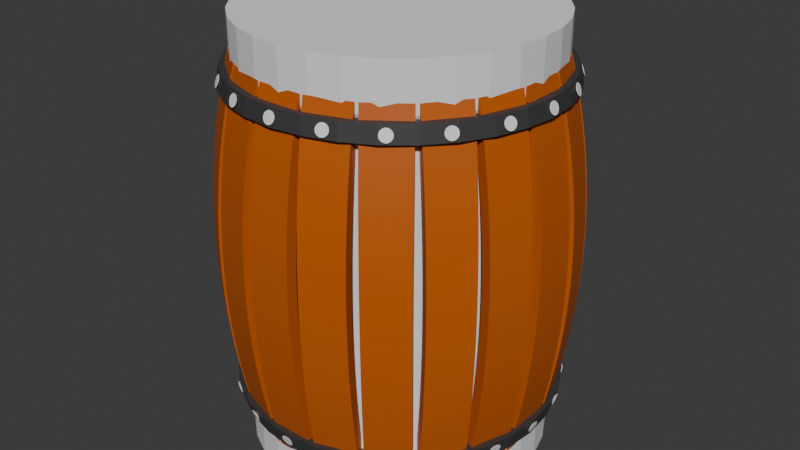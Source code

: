 # Source: barrel.blend  (saved by Blender 4.2.66; exported with 4.5.12 LTS)
import bpy
from mathutils import Matrix  # noqa: F401  (used for matrix-valued properties, if any)

bpy.ops.wm.read_factory_settings(use_empty=True)
scene = bpy.context.scene
scene.name = 'Scene'

# ---- collections
col_collection = bpy.data.collections.new('Collection'); scene.collection.children.link(col_collection)

# ---- materials (node trees are filled in below, after node groups)
mat_material_002 = bpy.data.materials.new('Material.002')
mat_material_001 = bpy.data.materials.new('Material.001')

# ---- material node trees
mat_material_002.use_nodes = True; mat_material_002.node_tree.nodes.clear()
_N = mat_material_002.node_tree.nodes; _L = mat_material_002.node_tree.links
n0 = _N.new('ShaderNodeBsdfPrincipled'); n0.name = 'Principled BSDF'; n0.location = (10, 300)
n0.inputs[0].default_value = (0.5314, 0.1017, 0.0, 1.0)
n1 = _N.new('ShaderNodeOutputMaterial'); n1.name = 'Material Output'; n1.location = (300, 300)
_L.new(n0.outputs[0], n1.inputs[0])
n1.is_active_output = True
mat_material_001.use_nodes = True; mat_material_001.node_tree.nodes.clear()
_N = mat_material_001.node_tree.nodes; _L = mat_material_001.node_tree.links
n0 = _N.new('ShaderNodeBsdfPrincipled'); n0.name = 'Principled BSDF'; n0.location = (10, 300)
n0.inputs[0].default_value = (0.04644, 0.04644, 0.04644, 1.0)
n1 = _N.new('ShaderNodeOutputMaterial'); n1.name = 'Material Output'; n1.location = (300, 300)
_L.new(n0.outputs[0], n1.inputs[0])
n1.is_active_output = True

# ---- world
world_world = bpy.data.worlds.new('World'); scene.world = world_world
world_world.use_nodes = True; world_world.node_tree.nodes.clear()
_N = world_world.node_tree.nodes; _L = world_world.node_tree.links
n0 = _N.new('ShaderNodeOutputWorld'); n0.name = 'World Output'; n0.location = (300, 300)
n1 = _N.new('ShaderNodeBackground'); n1.name = 'Background'; n1.location = (10, 300)
n1.inputs[0].default_value = (0.05088, 0.05088, 0.05088, 1.0)
_L.new(n1.outputs[0], n0.inputs[0])
n0.is_active_output = True
world_world.color = (0.05088, 0.05088, 0.05088)
world_world.sun_shadow_jitter_overblur = 0.0

# ---- meshes
me_cube_001 = bpy.data.meshes.new('Cube.001')
me_cube_001.from_pydata([(-0.1594, -1.259, -1.0), (-0.1594, -1.259, 1.0), (-0.1594, -1.177, -1.0), (-0.1594, -1.177, 1.0), (0.1594, -1.259, -1.0), (0.1594, -1.259, 1.0), (0.1594, -1.177, -1.0), (0.1594, -1.177, 1.0), (-0.1594, -1.259, -0.9048), (-0.1594, -1.259, -0.8095), (-0.1594, -1.259, -0.7143), (-0.1594, -1.259, -0.619), (-0.1594, -1.259, -0.5238), (-0.1594, -1.259, -0.4286), (-0.1594, -1.259, -0.3333), (-0.1594, -1.259, -0.2381), (-0.1594, -1.259, -0.1429), (-0.1594, -1.259, -0.04762), (-0.1594, -1.259, 0.04762), (-0.1594, -1.259, 0.1429), (-0.1594, -1.259, 0.2381), (-0.1594, -1.259, 0.3333), (-0.1594, -1.259, 0.4286), (-0.1594, -1.259, 0.5238), (-0.1594, -1.259, 0.619), (-0.1594, -1.259, 0.7143), (-0.1594, -1.259, 0.8095), (-0.1594, -1.259, 0.9048), (-0.1594, -1.177, 0.9048), (-0.1594, -1.177, 0.8095), (-0.1594, -1.177, 0.7143), (-0.1594, -1.177, 0.619), (-0.1594, -1.177, 0.5238), (-0.1594, -1.177, 0.4286), (-0.1594, -1.177, 0.3333), (-0.1594, -1.177, 0.2381), (-0.1594, -1.177, 0.1429), (-0.1594, -1.177, 0.04762), (-0.1594, -1.177, -0.04762), (-0.1594, -1.177, -0.1429), (-0.1594, -1.177, -0.2381), (-0.1594, -1.177, -0.3333), (-0.1594, -1.177, -0.4286), (-0.1594, -1.177, -0.5238), (-0.1594, -1.177, -0.619), (-0.1594, -1.177, -0.7143), (-0.1594, -1.177, -0.8095), (-0.1594, -1.177, -0.9048), (0.1594, -1.177, 0.9048), (0.1594, -1.177, 0.8095), (0.1594, -1.177, 0.7143), (0.1594, -1.177, 0.619), (0.1594, -1.177, 0.5238), (0.1594, -1.177, 0.4286), (0.1594, -1.177, 0.3333), (0.1594, -1.177, 0.2381), (0.1594, -1.177, 0.1429), (0.1594, -1.177, 0.04762), (0.1594, -1.177, -0.04762), (0.1594, -1.177, -0.1429), (0.1594, -1.177, -0.2381), (0.1594, -1.177, -0.3333), (0.1594, -1.177, -0.4286), (0.1594, -1.177, -0.5238), (0.1594, -1.177, -0.619), (0.1594, -1.177, -0.7143), (0.1594, -1.177, -0.8095), (0.1594, -1.177, -0.9048), (0.1594, -1.259, 0.9048), (0.1594, -1.259, 0.8095), (0.1594, -1.259, 0.7143), (0.1594, -1.259, 0.619), (0.1594, -1.259, 0.5238), (0.1594, -1.259, 0.4286), (0.1594, -1.259, 0.3333), (0.1594, -1.259, 0.2381), (0.1594, -1.259, 0.1429), (0.1594, -1.259, 0.04762), (0.1594, -1.259, -0.04762), (0.1594, -1.259, -0.1429), (0.1594, -1.259, -0.2381), (0.1594, -1.259, -0.3333), (0.1594, -1.259, -0.4286), (0.1594, -1.259, -0.5238), (0.1594, -1.259, -0.619), (0.1594, -1.259, -0.7143), (0.1594, -1.259, -0.8095), (0.1594, -1.259, -0.9048)], [], [(27, 1, 3, 28), (28, 3, 7, 48), (48, 7, 5, 68), (68, 5, 1, 27), (2, 6, 4, 0), (7, 3, 1, 5), (4, 87, 8, 0), (87, 86, 9, 8), (86, 85, 10, 9), (85, 84, 11, 10), (84, 83, 12, 11), (83, 82, 13, 12), (82, 81, 14, 13), (81, 80, 15, 14), (80, 79, 16, 15), (79, 78, 17, 16), (78, 77, 18, 17), (77, 76, 19, 18), (76, 75, 20, 19), (75, 74, 21, 20), (74, 73, 22, 21), (73, 72, 23, 22), (72, 71, 24, 23), (71, 70, 25, 24), (70, 69, 26, 25), (69, 68, 27, 26), (6, 67, 87, 4), (67, 66, 86, 87), (66, 65, 85, 86), (65, 64, 84, 85), (64, 63, 83, 84), (63, 62, 82, 83), (62, 61, 81, 82), (61, 60, 80, 81), (60, 59, 79, 80), (59, 58, 78, 79), (58, 57, 77, 78), (57, 56, 76, 77), (56, 55, 75, 76), (55, 54, 74, 75), (54, 53, 73, 74), (53, 52, 72, 73), (52, 51, 71, 72), (51, 50, 70, 71), (50, 49, 69, 70), (49, 48, 68, 69), (2, 47, 67, 6), (47, 46, 66, 67), (46, 45, 65, 66), (45, 44, 64, 65), (44, 43, 63, 64), (43, 42, 62, 63), (42, 41, 61, 62), (41, 40, 60, 61), (40, 39, 59, 60), (39, 38, 58, 59), (38, 37, 57, 58), (37, 36, 56, 57), (36, 35, 55, 56), (35, 34, 54, 55), (34, 33, 53, 54), (33, 32, 52, 53), (32, 31, 51, 52), (31, 30, 50, 51), (30, 29, 49, 50), (29, 28, 48, 49), (0, 8, 47, 2), (8, 9, 46, 47), (9, 10, 45, 46), (10, 11, 44, 45), (11, 12, 43, 44), (12, 13, 42, 43), (13, 14, 41, 42), (14, 15, 40, 41), (15, 16, 39, 40), (16, 17, 38, 39), (17, 18, 37, 38), (18, 19, 36, 37), (19, 20, 35, 36), (20, 21, 34, 35), (21, 22, 33, 34), (22, 23, 32, 33), (23, 24, 31, 32), (24, 25, 30, 31), (25, 26, 29, 30), (26, 27, 28, 29)])
_uv = me_cube_001.uv_layers.new(name='UVMap')
_uv.uv.foreach_set('vector', [0.6131, 0.0, 0.625, 0.0, 0.625, 0.25, 0.6131, 0.25, 0.6131, 0.25, 0.625, 0.25, 0.625, 0.5, 0.6131, 0.5, 0.6131, 0.5, 0.625, 0.5, 0.625, 0.75, 0.6131, 0.75, 0.6131, 0.75, 0.625, 0.75, 0.625, 1.0, 0.6131, 1.0, 0.125, 0.5, 0.375, 0.5, 0.375, 0.75, 0.125, 0.75, 0.625, 0.5, 0.875, 0.5, 0.875, 0.75, 0.625, 0.75, 0.375, 0.75, 0.3869, 0.75, 0.3869, 1.0, 0.375, 1.0, 0.3869, 0.75, 0.3988, 0.75, 0.3988, 1.0, 0.3869, 1.0, 0.3988, 0.75, 0.4107, 0.75, 0.4107, 1.0, 0.3988, 1.0, 0.4107, 0.75, 0.4226, 0.75, 0.4226, 1.0, 0.4107, 1.0, 0.4226, 0.75, 0.4345, 0.75, 0.4345, 1.0, 0.4226, 1.0, 0.4345, 0.75, 0.4464, 0.75, 0.4464, 1.0, 0.4345, 1.0, 0.4464, 0.75, 0.4583, 0.75, 0.4583, 1.0, 0.4464, 1.0, 0.4583, 0.75, 0.4702, 0.75, 0.4702, 1.0, 0.4583, 1.0, 0.4702, 0.75, 0.4821, 0.75, 0.4821, 1.0, 0.4702, 1.0, 0.4821, 0.75, 0.494, 0.75, 0.494, 1.0, 0.4821, 1.0, 0.494, 0.75, 0.506, 0.75, 0.506, 1.0, 0.494, 1.0, 0.506, 0.75, 0.5179, 0.75, 0.5179, 1.0, 0.506, 1.0, 0.5179, 0.75, 0.5298, 0.75, 0.5298, 1.0, 0.5179, 1.0, 0.5298, 0.75, 0.5417, 0.75, 0.5417, 1.0, 0.5298, 1.0, 0.5417, 0.75, 0.5536, 0.75, 0.5536, 1.0, 0.5417, 1.0, 0.5536, 0.75, 0.5655, 0.75, 0.5655, 1.0, 0.5536, 1.0, 0.5655, 0.75, 0.5774, 0.75, 0.5774, 1.0, 0.5655, 1.0, 0.5774, 0.75, 0.5893, 0.75, 0.5893, 1.0, 0.5774, 1.0, 0.5893, 0.75, 0.6012, 0.75, 0.6012, 1.0, 0.5893, 1.0, 0.6012, 0.75, 0.6131, 0.75, 0.6131, 1.0, 0.6012, 1.0, 0.375, 0.5, 0.3869, 0.5, 0.3869, 0.75, 0.375, 0.75, 0.3869, 0.5, 0.3988, 0.5, 0.3988, 0.75, 0.3869, 0.75, 0.3988, 0.5, 0.4107, 0.5, 0.4107, 0.75, 0.3988, 0.75, 0.4107, 0.5, 0.4226, 0.5, 0.4226, 0.75, 0.4107, 0.75, 0.4226, 0.5, 0.4345, 0.5, 0.4345, 0.75, 0.4226, 0.75, 0.4345, 0.5, 0.4464, 0.5, 0.4464, 0.75, 0.4345, 0.75, 0.4464, 0.5, 0.4583, 0.5, 0.4583, 0.75, 0.4464, 0.75, 0.4583, 0.5, 0.4702, 0.5, 0.4702, 0.75, 0.4583, 0.75, 0.4702, 0.5, 0.4821, 0.5, 0.4821, 0.75, 0.4702, 0.75, 0.4821, 0.5, 0.494, 0.5, 0.494, 0.75, 0.4821, 0.75, 0.494, 0.5, 0.506, 0.5, 0.506, 0.75, 0.494, 0.75, 0.506, 0.5, 0.5179, 0.5, 0.5179, 0.75, 0.506, 0.75, 0.5179, 0.5, 0.5298, 0.5, 0.5298, 0.75, 0.5179, 0.75, 0.5298, 0.5, 0.5417, 0.5, 0.5417, 0.75, 0.5298, 0.75, 0.5417, 0.5, 0.5536, 0.5, 0.5536, 0.75, 0.5417, 0.75, 0.5536, 0.5, 0.5655, 0.5, 0.5655, 0.75, 0.5536, 0.75, 0.5655, 0.5, 0.5774, 0.5, 0.5774, 0.75, 0.5655, 0.75, 0.5774, 0.5, 0.5893, 0.5, 0.5893, 0.75, 0.5774, 0.75, 0.5893, 0.5, 0.6012, 0.5, 0.6012, 0.75, 0.5893, 0.75, 0.6012, 0.5, 0.6131, 0.5, 0.6131, 0.75, 0.6012, 0.75, 0.375, 0.25, 0.3869, 0.25, 0.3869, 0.5, 0.375, 0.5, 0.3869, 0.25, 0.3988, 0.25, 0.3988, 0.5, 0.3869, 0.5, 0.3988, 0.25, 0.4107, 0.25, 0.4107, 0.5, 0.3988, 0.5, 0.4107, 0.25, 0.4226, 0.25, 0.4226, 0.5, 0.4107, 0.5, 0.4226, 0.25, 0.4345, 0.25, 0.4345, 0.5, 0.4226, 0.5, 0.4345, 0.25, 0.4464, 0.25, 0.4464, 0.5, 0.4345, 0.5, 0.4464, 0.25, 0.4583, 0.25, 0.4583, 0.5, 0.4464, 0.5, 0.4583, 0.25, 0.4702, 0.25, 0.4702, 0.5, 0.4583, 0.5, 0.4702, 0.25, 0.4821, 0.25, 0.4821, 0.5, 0.4702, 0.5, 0.4821, 0.25, 0.494, 0.25, 0.494, 0.5, 0.4821, 0.5, 0.494, 0.25, 0.506, 0.25, 0.506, 0.5, 0.494, 0.5, 0.506, 0.25, 0.5179, 0.25, 0.5179, 0.5, 0.506, 0.5, 0.5179, 0.25, 0.5298, 0.25, 0.5298, 0.5, 0.5179, 0.5, 0.5298, 0.25, 0.5417, 0.25, 0.5417, 0.5, 0.5298, 0.5, 0.5417, 0.25, 0.5536, 0.25, 0.5536, 0.5, 0.5417, 0.5, 0.5536, 0.25, 0.5655, 0.25, 0.5655, 0.5, 0.5536, 0.5, 0.5655, 0.25, 0.5774, 0.25, 0.5774, 0.5, 0.5655, 0.5, 0.5774, 0.25, 0.5893, 0.25, 0.5893, 0.5, 0.5774, 0.5, 0.5893, 0.25, 0.6012, 0.25, 0.6012, 0.5, 0.5893, 0.5, 0.6012, 0.25, 0.6131, 0.25, 0.6131, 0.5, 0.6012, 0.5, 0.375, 0.0, 0.3869, 0.0, 0.3869, 0.25, 0.375, 0.25, 0.3869, 0.0, 0.3988, 0.0, 0.3988, 0.25, 0.3869, 0.25, 0.3988, 0.0, 0.4107, 0.0, 0.4107, 0.25, 0.3988, 0.25, 0.4107, 0.0, 0.4226, 0.0, 0.4226, 0.25, 0.4107, 0.25, 0.4226, 0.0, 0.4345, 0.0, 0.4345, 0.25, 0.4226, 0.25, 0.4345, 0.0, 0.4464, 0.0, 0.4464, 0.25, 0.4345, 0.25, 0.4464, 0.0, 0.4583, 0.0, 0.4583, 0.25, 0.4464, 0.25, 0.4583, 0.0, 0.4702, 0.0, 0.4702, 0.25, 0.4583, 0.25, 0.4702, 0.0, 0.4821, 0.0, 0.4821, 0.25, 0.4702, 0.25, 0.4821, 0.0, 0.494, 0.0, 0.494, 0.25, 0.4821, 0.25, 0.494, 0.0, 0.506, 0.0, 0.506, 0.25, 0.494, 0.25, 0.506, 0.0, 0.5179, 0.0, 0.5179, 0.25, 0.506, 0.25, 0.5179, 0.0, 0.5298, 0.0, 0.5298, 0.25, 0.5179, 0.25, 0.5298, 0.0, 0.5417, 0.0, 0.5417, 0.25, 0.5298, 0.25, 0.5417, 0.0, 0.5536, 0.0, 0.5536, 0.25, 0.5417, 0.25, 0.5536, 0.0, 0.5655, 0.0, 0.5655, 0.25, 0.5536, 0.25, 0.5655, 0.0, 0.5774, 0.0, 0.5774, 0.25, 0.5655, 0.25, 0.5774, 0.0, 0.5893, 0.0, 0.5893, 0.25, 0.5774, 0.25, 0.5893, 0.0, 0.6012, 0.0, 0.6012, 0.25, 0.5893, 0.25, 0.6012, 0.0, 0.6131, 0.0, 0.6131, 0.25, 0.6012, 0.25])
me_cube_001.materials.append(mat_material_002)
me_cube_001.update()
me_cylinder = bpy.data.meshes.new('Cylinder')
me_cylinder.from_pydata([(-3.591e-09, 1.185, 1.1), (-3.236e-09, 1.161, 1.219), (0.2312, 1.162, 1.1), (0.2264, 1.138, 1.219), (0.4535, 1.095, 1.1), (0.4441, 1.072, 1.219), (0.6584, 0.9854, 1.1), (0.6448, 0.965, 1.219), (0.838, 0.838, 1.1), (0.8206, 0.8206, 1.219), (0.9854, 0.6584, 1.1), (0.965, 0.6448, 1.219), (1.095, 0.4535, 1.1), (1.072, 0.4441, 1.219), (1.162, 0.2312, 1.1), (1.138, 0.2264, 1.219), (1.185, -1.538e-09, 1.1), (1.161, -1.383e-09, 1.219), (1.162, -0.2312, 1.1), (1.138, -0.2264, 1.219), (1.095, -0.4535, 1.1), (1.072, -0.4441, 1.219), (0.9854, -0.6584, 1.1), (0.965, -0.6448, 1.219), (0.838, -0.838, 1.1), (0.8206, -0.8206, 1.219), (0.6584, -0.9854, 1.1), (0.6448, -0.965, 1.219), (0.4535, -1.095, 1.1), (0.4441, -1.072, 1.219), (0.2312, -1.162, 1.1), (0.2264, -1.138, 1.219), (-3.591e-09, -1.185, 1.1), (-3.236e-09, -1.161, 1.219), (-0.2312, -1.162, 1.1), (-0.2264, -1.138, 1.219), (-0.4535, -1.095, 1.1), (-0.4441, -1.072, 1.219), (-0.6584, -0.9854, 1.1), (-0.6448, -0.965, 1.219), (-0.838, -0.838, 1.1), (-0.8206, -0.8206, 1.219), (-0.9854, -0.6584, 1.1), (-0.965, -0.6448, 1.219), (-1.095, -0.4535, 1.1), (-1.072, -0.4441, 1.219), (-1.162, -0.2312, 1.1), (-1.138, -0.2264, 1.219), (-1.185, -1.538e-09, 1.1), (-1.161, -1.383e-09, 1.219), (-1.162, 0.2312, 1.1), (-1.138, 0.2264, 1.219), (-1.095, 0.4535, 1.1), (-1.072, 0.4441, 1.219), (-0.9854, 0.6584, 1.1), (-0.965, 0.6448, 1.219), (-0.838, 0.838, 1.1), (-0.8206, 0.8206, 1.219), (-0.6584, 0.9854, 1.1), (-0.6448, 0.965, 1.219), (-0.4535, 1.095, 1.1), (-0.4441, 1.072, 1.219), (-0.2312, 1.162, 1.1), (-0.2264, 1.138, 1.219)], [], [(0, 1, 3, 2), (2, 3, 5, 4), (4, 5, 7, 6), (6, 7, 9, 8), (8, 9, 11, 10), (10, 11, 13, 12), (12, 13, 15, 14), (14, 15, 17, 16), (16, 17, 19, 18), (18, 19, 21, 20), (20, 21, 23, 22), (22, 23, 25, 24), (24, 25, 27, 26), (26, 27, 29, 28), (28, 29, 31, 30), (30, 31, 33, 32), (32, 33, 35, 34), (34, 35, 37, 36), (36, 37, 39, 38), (38, 39, 41, 40), (40, 41, 43, 42), (42, 43, 45, 44), (44, 45, 47, 46), (46, 47, 49, 48), (48, 49, 51, 50), (50, 51, 53, 52), (52, 53, 55, 54), (54, 55, 57, 56), (56, 57, 59, 58), (58, 59, 61, 60), (3, 1, 63, 61, 59, 57, 55, 53, 51, 49, 47, 45, 43, 41, 39, 37, 35, 33, 31, 29, 27, 25, 23, 21, 19, 17, 15, 13, 11, 9, 7, 5), (60, 61, 63, 62), (62, 63, 1, 0), (0, 2, 4, 6, 8, 10, 12, 14, 16, 18, 20, 22, 24, 26, 28, 30, 32, 34, 36, 38, 40, 42, 44, 46, 48, 50, 52, 54, 56, 58, 60, 62)])
_uv = me_cylinder.uv_layers.new(name='UVMap')
_uv.uv.foreach_set('vector', [1.0, 0.5, 1.0, 1.0, 0.9688, 1.0, 0.9688, 0.5, 0.9688, 0.5, 0.9688, 1.0, 0.9375, 1.0, 0.9375, 0.5, 0.9375, 0.5, 0.9375, 1.0, 0.9062, 1.0, 0.9062, 0.5, 0.9062, 0.5, 0.9062, 1.0, 0.875, 1.0, 0.875, 0.5, 0.875, 0.5, 0.875, 1.0, 0.8438, 1.0, 0.8438, 0.5, 0.8438, 0.5, 0.8438, 1.0, 0.8125, 1.0, 0.8125, 0.5, 0.8125, 0.5, 0.8125, 1.0, 0.7812, 1.0, 0.7812, 0.5, 0.7812, 0.5, 0.7812, 1.0, 0.75, 1.0, 0.75, 0.5, 0.75, 0.5, 0.75, 1.0, 0.7188, 1.0, 0.7188, 0.5, 0.7188, 0.5, 0.7188, 1.0, 0.6875, 1.0, 0.6875, 0.5, 0.6875, 0.5, 0.6875, 1.0, 0.6562, 1.0, 0.6562, 0.5, 0.6562, 0.5, 0.6562, 1.0, 0.625, 1.0, 0.625, 0.5, 0.625, 0.5, 0.625, 1.0, 0.5938, 1.0, 0.5938, 0.5, 0.5938, 0.5, 0.5938, 1.0, 0.5625, 1.0, 0.5625, 0.5, 0.5625, 0.5, 0.5625, 1.0, 0.5312, 1.0, 0.5312, 0.5, 0.5312, 0.5, 0.5312, 1.0, 0.5, 1.0, 0.5, 0.5, 0.5, 0.5, 0.5, 1.0, 0.4688, 1.0, 0.4688, 0.5, 0.4688, 0.5, 0.4688, 1.0, 0.4375, 1.0, 0.4375, 0.5, 0.4375, 0.5, 0.4375, 1.0, 0.4062, 1.0, 0.4062, 0.5, 0.4062, 0.5, 0.4062, 1.0, 0.375, 1.0, 0.375, 0.5, 0.375, 0.5, 0.375, 1.0, 0.3438, 1.0, 0.3438, 0.5, 0.3438, 0.5, 0.3438, 1.0, 0.3125, 1.0, 0.3125, 0.5, 0.3125, 0.5, 0.3125, 1.0, 0.2812, 1.0, 0.2812, 0.5, 0.2812, 0.5, 0.2812, 1.0, 0.25, 1.0, 0.25, 0.5, 0.25, 0.5, 0.25, 1.0, 0.2188, 1.0, 0.2188, 0.5, 0.2188, 0.5, 0.2188, 1.0, 0.1875, 1.0, 0.1875, 0.5, 0.1875, 0.5, 0.1875, 1.0, 0.1562, 1.0, 0.1562, 0.5, 0.1562, 0.5, 0.1562, 1.0, 0.125, 1.0, 0.125, 0.5, 0.125, 0.5, 0.125, 1.0, 0.09375, 1.0, 0.09375, 0.5, 0.09375, 0.5, 0.09375, 1.0, 0.0625, 1.0, 0.0625, 0.5, 0.2968, 0.4854, 0.25, 0.49, 0.2032, 0.4854, 0.1582, 0.4717, 0.1167, 0.4496, 0.08029, 0.4197, 0.05045, 0.3833, 0.02827, 0.3418, 0.01461, 0.2968, 0.01, 0.25, 0.01461, 0.2032, 0.02827, 0.1582, 0.05045, 0.1167, 0.08029, 0.08029, 0.1167, 0.05045, 0.1582, 0.02827, 0.2032, 0.01461, 0.25, 0.01, 0.2968, 0.01461, 0.3418, 0.02827, 0.3833, 0.05045, 0.4197, 0.08029, 0.4496, 0.1167, 0.4717, 0.1582, 0.4854, 0.2032, 0.49, 0.25, 0.4854, 0.2968, 0.4717, 0.3418, 0.4496, 0.3833, 0.4197, 0.4197, 0.3833, 0.4496, 0.3418, 0.4717, 0.0625, 0.5, 0.0625, 1.0, 0.03125, 1.0, 0.03125, 0.5, 0.03125, 0.5, 0.03125, 1.0, 0.0, 1.0, 0.0, 0.5, 0.75, 0.49, 0.7968, 0.4854, 0.8418, 0.4717, 0.8833, 0.4496, 0.9197, 0.4197, 0.9496, 0.3833, 0.9717, 0.3418, 0.9854, 0.2968, 0.99, 0.25, 0.9854, 0.2032, 0.9717, 0.1582, 0.9496, 0.1167, 0.9197, 0.08029, 0.8833, 0.05045, 0.8418, 0.02827, 0.7968, 0.01461, 0.75, 0.01, 0.7032, 0.01461, 0.6582, 0.02827, 0.6167, 0.05045, 0.5803, 0.08029, 0.5504, 0.1167, 0.5283, 0.1582, 0.5146, 0.2032, 0.51, 0.25, 0.5146, 0.2968, 0.5283, 0.3418, 0.5504, 0.3833, 0.5803, 0.4197, 0.6167, 0.4496, 0.6582, 0.4717, 0.7032, 0.4854])
me_cylinder.materials.append(mat_material_001)
me_cylinder.update()
me_cylinder_004 = bpy.data.meshes.new('Cylinder.004')
me_cylinder_004.from_pydata([(-1.068, 0.01189, 1.12), (-1.162, 0.01189, 1.152), (-1.067, 0.01166, 1.122), (-1.161, 0.01166, 1.154), (-1.066, 0.01098, 1.124), (-1.16, 0.01098, 1.156), (-1.066, 0.009884, 1.126), (-1.16, 0.009884, 1.158), (-1.065, 0.008406, 1.128), (-1.159, 0.008406, 1.16), (-1.065, 0.006605, 1.129), (-1.159, 0.006605, 1.161), (-1.064, 0.004549, 1.13), (-1.158, 0.004549, 1.162), (-1.064, 0.002319, 1.131), (-1.158, 0.002319, 1.163), (-1.064, 1.07e-09, 1.131), (-1.158, 1.07e-09, 1.163), (-1.064, -0.002319, 1.131), (-1.158, -0.002319, 1.163), (-1.064, -0.004549, 1.13), (-1.158, -0.004549, 1.162), (-1.065, -0.006605, 1.129), (-1.159, -0.006605, 1.161), (-1.065, -0.008406, 1.128), (-1.159, -0.008406, 1.16), (-1.066, -0.009884, 1.126), (-1.16, -0.009884, 1.158), (-1.066, -0.01098, 1.124), (-1.16, -0.01098, 1.156), (-1.067, -0.01166, 1.122), (-1.161, -0.01166, 1.154), (-1.068, -0.01189, 1.12), (-1.162, -0.01189, 1.152), (-1.069, -0.01166, 1.117), (-1.163, -0.01166, 1.15), (-1.069, -0.01098, 1.115), (-1.163, -0.01098, 1.147), (-1.07, -0.009884, 1.113), (-1.164, -0.009884, 1.145), (-1.071, -0.008406, 1.112), (-1.164, -0.008406, 1.144), (-1.071, -0.006605, 1.11), (-1.165, -0.006605, 1.142), (-1.071, -0.004549, 1.109), (-1.165, -0.004549, 1.141), (-1.072, -0.002319, 1.109), (-1.166, -0.002319, 1.141), (-1.072, 1.07e-09, 1.108), (-1.166, 1.07e-09, 1.14), (-1.072, 0.002319, 1.109), (-1.166, 0.002319, 1.141), (-1.071, 0.004549, 1.109), (-1.165, 0.004549, 1.141), (-1.071, 0.006605, 1.11), (-1.165, 0.006605, 1.142), (-1.071, 0.008406, 1.112), (-1.164, 0.008406, 1.144), (-1.07, 0.009884, 1.113), (-1.164, 0.009884, 1.145), (-1.069, 0.01098, 1.115), (-1.163, 0.01098, 1.147), (-1.069, 0.01166, 1.117), (-1.163, 0.01166, 1.15), (-1.177, 0.04373, 1.157), (-1.174, 0.04289, 1.165), (-1.171, 0.0404, 1.173), (-1.169, 0.03636, 1.18), (-1.167, 0.03092, 1.186), (-1.165, 0.02429, 1.191), (-1.164, 0.01673, 1.195), (-1.163, 0.00853, 1.197), (-1.163, 1.989e-09, 1.198), (-1.163, -0.00853, 1.197), (-1.164, -0.01673, 1.195), (-1.165, -0.02429, 1.191), (-1.167, -0.03092, 1.186), (-1.169, -0.03636, 1.18), (-1.171, -0.0404, 1.173), (-1.174, -0.04289, 1.165), (-1.177, -0.04373, 1.157), (-1.18, -0.04289, 1.149), (-1.182, -0.0404, 1.141), (-1.185, -0.03636, 1.134), (-1.187, -0.03092, 1.128), (-1.189, -0.02429, 1.122), (-1.19, -0.01673, 1.119), (-1.191, -0.00853, 1.116), (-1.191, 1.989e-09, 1.116), (-1.191, 0.00853, 1.116), (-1.19, 0.01673, 1.119), (-1.189, 0.02429, 1.122), (-1.187, 0.03092, 1.128), (-1.185, 0.03636, 1.134), (-1.182, 0.0404, 1.141), (-1.18, 0.04289, 1.149), (-1.18, 0.04373, 1.158), (-1.178, 0.04289, 1.166), (-1.175, 0.0404, 1.174), (-1.172, 0.03636, 1.181), (-1.17, 0.03092, 1.187), (-1.168, 0.02429, 1.192), (-1.167, 0.01673, 1.196), (-1.166, 0.00853, 1.199), (-1.166, 1.989e-09, 1.199), (-1.166, -0.00853, 1.199), (-1.167, -0.01673, 1.196), (-1.168, -0.02429, 1.192), (-1.17, -0.03092, 1.187), (-1.172, -0.03636, 1.181), (-1.175, -0.0404, 1.174), (-1.178, -0.04289, 1.166), (-1.18, -0.04373, 1.158), (-1.183, -0.04289, 1.15), (-1.186, -0.0404, 1.142), (-1.188, -0.03636, 1.135), (-1.19, -0.03092, 1.129), (-1.192, -0.02429, 1.124), (-1.193, -0.01673, 1.12), (-1.194, -0.00853, 1.117), (-1.194, 1.989e-09, 1.117), (-1.194, 0.00853, 1.117), (-1.193, 0.01673, 1.12), (-1.192, 0.02429, 1.124), (-1.19, 0.03092, 1.129), (-1.188, 0.03636, 1.135), (-1.186, 0.0404, 1.142), (-1.183, 0.04289, 1.15), (-1.053, 0.00251, 1.115), (-1.053, 0.002462, 1.115), (-1.053, 0.002319, 1.115), (-1.053, 0.002087, 1.116), (-1.053, 0.001775, 1.116), (-1.053, 0.001395, 1.117), (-1.053, 0.0009606, 1.117), (-1.052, 0.0004897, 1.117), (-1.052, 8.829e-10, 1.117), (-1.052, -0.0004897, 1.117), (-1.053, -0.0009606, 1.117), (-1.053, -0.001395, 1.117), (-1.053, -0.001775, 1.116), (-1.053, -0.002087, 1.116), (-1.053, -0.002319, 1.115), (-1.053, -0.002462, 1.115), (-1.053, -0.00251, 1.115), (-1.053, -0.002462, 1.114), (-1.054, -0.002319, 1.114), (-1.054, -0.002087, 1.113), (-1.054, -0.001775, 1.113), (-1.054, -0.001395, 1.113), (-1.054, -0.0009606, 1.112), (-1.054, -0.0004897, 1.112), (-1.054, 8.829e-10, 1.112), (-1.054, 0.0004897, 1.112), (-1.054, 0.0009606, 1.112), (-1.054, 0.001395, 1.113), (-1.054, 0.001775, 1.113), (-1.054, 0.002087, 1.113), (-1.054, 0.002319, 1.114), (-1.053, 0.002462, 1.114)], [], [(0, 1, 3, 2), (2, 3, 5, 4), (4, 5, 7, 6), (6, 7, 9, 8), (8, 9, 11, 10), (10, 11, 13, 12), (12, 13, 15, 14), (14, 15, 17, 16), (16, 17, 19, 18), (18, 19, 21, 20), (20, 21, 23, 22), (22, 23, 25, 24), (24, 25, 27, 26), (26, 27, 29, 28), (28, 29, 31, 30), (30, 31, 33, 32), (32, 33, 35, 34), (34, 35, 37, 36), (36, 37, 39, 38), (38, 39, 41, 40), (40, 41, 43, 42), (42, 43, 45, 44), (44, 45, 47, 46), (46, 47, 49, 48), (48, 49, 51, 50), (50, 51, 53, 52), (52, 53, 55, 54), (54, 55, 57, 56), (56, 57, 59, 58), (58, 59, 61, 60), (13, 11, 69, 70), (60, 61, 63, 62), (62, 63, 1, 0), (4, 6, 131, 130), (66, 65, 97, 98), (31, 29, 78, 79), (49, 47, 87, 88), (5, 3, 65, 66), (23, 21, 74, 75), (41, 39, 83, 84), (59, 57, 92, 93), (15, 13, 70, 71), (33, 31, 79, 80), (51, 49, 88, 89), (7, 5, 66, 67), (25, 23, 75, 76), (43, 41, 84, 85), (61, 59, 93, 94), (17, 15, 71, 72), (35, 33, 80, 81), (53, 51, 89, 90), (9, 7, 67, 68), (27, 25, 76, 77), (45, 43, 85, 86), (63, 61, 94, 95), (19, 17, 72, 73), (37, 35, 81, 82), (55, 53, 90, 91), (11, 9, 68, 69), (29, 27, 77, 78), (47, 45, 86, 87), (3, 1, 64, 65), (1, 63, 95, 64), (21, 19, 73, 74), (39, 37, 82, 83), (57, 55, 91, 92), (97, 96, 127, 126, 125, 124, 123, 122, 121, 120, 119, 118, 117, 116, 115, 114, 113, 112, 111, 110, 109, 108, 107, 106, 105, 104, 103, 102, 101, 100, 99, 98), (93, 92, 124, 125), (80, 79, 111, 112), (67, 66, 98, 99), (94, 93, 125, 126), (81, 80, 112, 113), (68, 67, 99, 100), (95, 94, 126, 127), (82, 81, 113, 114), (69, 68, 100, 101), (64, 95, 127, 96), (83, 82, 114, 115), (70, 69, 101, 102), (84, 83, 115, 116), (71, 70, 102, 103), (85, 84, 116, 117), (72, 71, 103, 104), (86, 85, 117, 118), (73, 72, 104, 105), (87, 86, 118, 119), (74, 73, 105, 106), (88, 87, 119, 120), (75, 74, 106, 107), (89, 88, 120, 121), (76, 75, 107, 108), (90, 89, 121, 122), (77, 76, 108, 109), (91, 90, 122, 123), (78, 77, 109, 110), (65, 64, 96, 97), (92, 91, 123, 124), (79, 78, 110, 111), (128, 129, 130, 131, 132, 133, 134, 135, 136, 137, 138, 139, 140, 141, 142, 143, 144, 145, 146, 147, 148, 149, 150, 151, 152, 153, 154, 155, 156, 157, 158, 159), (22, 24, 140, 139), (40, 42, 149, 148), (58, 60, 158, 157), (14, 16, 136, 135), (32, 34, 145, 144), (50, 52, 154, 153), (6, 8, 132, 131), (24, 26, 141, 140), (42, 44, 150, 149), (60, 62, 159, 158), (16, 18, 137, 136), (34, 36, 146, 145), (52, 54, 155, 154), (8, 10, 133, 132), (26, 28, 142, 141), (44, 46, 151, 150), (0, 2, 129, 128), (62, 0, 128, 159), (18, 20, 138, 137), (36, 38, 147, 146), (54, 56, 156, 155), (10, 12, 134, 133), (28, 30, 143, 142), (46, 48, 152, 151), (2, 4, 130, 129), (20, 22, 139, 138), (38, 40, 148, 147), (56, 58, 157, 156), (12, 14, 135, 134), (30, 32, 144, 143), (48, 50, 153, 152)])
_uv = me_cylinder_004.uv_layers.new(name='UVMap')
_uv.uv.foreach_set('vector', [1.0, 0.5, 1.0, 1.0, 0.9688, 1.0, 0.9688, 0.5, 0.9688, 0.5, 0.9688, 1.0, 0.9375, 1.0, 0.9375, 0.5, 0.9375, 0.5, 0.9375, 1.0, 0.9062, 1.0, 0.9062, 0.5, 0.9062, 0.5, 0.9062, 1.0, 0.875, 1.0, 0.875, 0.5, 0.875, 0.5, 0.875, 1.0, 0.8438, 1.0, 0.8438, 0.5, 0.8438, 0.5, 0.8438, 1.0, 0.8125, 1.0, 0.8125, 0.5, 0.8125, 0.5, 0.8125, 1.0, 0.7812, 1.0, 0.7812, 0.5, 0.7812, 0.5, 0.7812, 1.0, 0.75, 1.0, 0.75, 0.5, 0.75, 0.5, 0.75, 1.0, 0.7188, 1.0, 0.7188, 0.5, 0.7188, 0.5, 0.7188, 1.0, 0.6875, 1.0, 0.6875, 0.5, 0.6875, 0.5, 0.6875, 1.0, 0.6562, 1.0, 0.6562, 0.5, 0.6562, 0.5, 0.6562, 1.0, 0.625, 1.0, 0.625, 0.5, 0.625, 0.5, 0.625, 1.0, 0.5938, 1.0, 0.5938, 0.5, 0.5938, 0.5, 0.5938, 1.0, 0.5625, 1.0, 0.5625, 0.5, 0.5625, 0.5, 0.5625, 1.0, 0.5312, 1.0, 0.5312, 0.5, 0.5312, 0.5, 0.5312, 1.0, 0.5, 1.0, 0.5, 0.5, 0.5, 0.5, 0.5, 1.0, 0.4688, 1.0, 0.4688, 0.5, 0.4688, 0.5, 0.4688, 1.0, 0.4375, 1.0, 0.4375, 0.5, 0.4375, 0.5, 0.4375, 1.0, 0.4062, 1.0, 0.4062, 0.5, 0.4062, 0.5, 0.4062, 1.0, 0.375, 1.0, 0.375, 0.5, 0.375, 0.5, 0.375, 1.0, 0.3438, 1.0, 0.3438, 0.5, 0.3438, 0.5, 0.3438, 1.0, 0.3125, 1.0, 0.3125, 0.5, 0.3125, 0.5, 0.3125, 1.0, 0.2812, 1.0, 0.2812, 0.5, 0.2812, 0.5, 0.2812, 1.0, 0.25, 1.0, 0.25, 0.5, 0.25, 0.5, 0.25, 1.0, 0.2188, 1.0, 0.2188, 0.5, 0.2188, 0.5, 0.2188, 1.0, 0.1875, 1.0, 0.1875, 0.5, 0.1875, 0.5, 0.1875, 1.0, 0.1562, 1.0, 0.1562, 0.5, 0.1562, 0.5, 0.1562, 1.0, 0.125, 1.0, 0.125, 0.5, 0.125, 0.5, 0.125, 1.0, 0.09375, 1.0, 0.09375, 0.5, 0.09375, 0.5, 0.09375, 1.0, 0.0625, 1.0, 0.0625, 0.5, 0.8125, 1.0, 0.8438, 1.0, 0.8438, 1.0, 0.8125, 1.0, 0.0625, 0.5, 0.0625, 1.0, 0.03125, 1.0, 0.03125, 0.5, 0.03125, 0.5, 0.03125, 1.0, 0.0, 1.0, 0.0, 0.5, 0.9375, 0.5, 0.9062, 0.5, 0.9062, 0.5, 0.9375, 0.5, 0.9375, 1.0, 0.9688, 1.0, 0.9688, 1.0, 0.9375, 1.0, 0.5312, 1.0, 0.5625, 1.0, 0.5625, 1.0, 0.5312, 1.0, 0.25, 1.0, 0.2812, 1.0, 0.2812, 1.0, 0.25, 1.0, 0.9375, 1.0, 0.9688, 1.0, 0.9688, 1.0, 0.9375, 1.0, 0.6562, 1.0, 0.6875, 1.0, 0.6875, 1.0, 0.6562, 1.0, 0.375, 1.0, 0.4062, 1.0, 0.4062, 1.0, 0.375, 1.0, 0.09375, 1.0, 0.125, 1.0, 0.125, 1.0, 0.09375, 1.0, 0.7812, 1.0, 0.8125, 1.0, 0.8125, 1.0, 0.7812, 1.0, 0.5, 1.0, 0.5312, 1.0, 0.5312, 1.0, 0.5, 1.0, 0.2188, 1.0, 0.25, 1.0, 0.25, 1.0, 0.2188, 1.0, 0.9062, 1.0, 0.9375, 1.0, 0.9375, 1.0, 0.9062, 1.0, 0.625, 1.0, 0.6562, 1.0, 0.6562, 1.0, 0.625, 1.0, 0.3438, 1.0, 0.375, 1.0, 0.375, 1.0, 0.3438, 1.0, 0.0625, 1.0, 0.09375, 1.0, 0.09375, 1.0, 0.0625, 1.0, 0.75, 1.0, 0.7812, 1.0, 0.7812, 1.0, 0.75, 1.0, 0.4688, 1.0, 0.5, 1.0, 0.5, 1.0, 0.4688, 1.0, 0.1875, 1.0, 0.2188, 1.0, 0.2188, 1.0, 0.1875, 1.0, 0.875, 1.0, 0.9062, 1.0, 0.9062, 1.0, 0.875, 1.0, 0.5938, 1.0, 0.625, 1.0, 0.625, 1.0, 0.5938, 1.0, 0.3125, 1.0, 0.3438, 1.0, 0.3438, 1.0, 0.3125, 1.0, 0.03125, 1.0, 0.0625, 1.0, 0.0625, 1.0, 0.03125, 1.0, 0.7188, 1.0, 0.75, 1.0, 0.75, 1.0, 0.7188, 1.0, 0.4375, 1.0, 0.4688, 1.0, 0.4688, 1.0, 0.4375, 1.0, 0.1562, 1.0, 0.1875, 1.0, 0.1875, 1.0, 0.1562, 1.0, 0.8438, 1.0, 0.875, 1.0, 0.875, 1.0, 0.8438, 1.0, 0.5625, 1.0, 0.5938, 1.0, 0.5938, 1.0, 0.5625, 1.0, 0.2812, 1.0, 0.3125, 1.0, 0.3125, 1.0, 0.2812, 1.0, 0.9688, 1.0, 1.0, 1.0, 1.0, 1.0, 0.9688, 1.0, 0.0, 1.0, 0.03125, 1.0, 0.03125, 1.0, 0.0, 1.0, 0.6875, 1.0, 0.7188, 1.0, 0.7188, 1.0, 0.6875, 1.0, 0.4062, 1.0, 0.4375, 1.0, 0.4375, 1.0, 0.4062, 1.0, 0.125, 1.0, 0.1562, 1.0, 0.1562, 1.0, 0.125, 1.0, 0.2968, 0.4854, 0.25, 0.49, 0.2032, 0.4854, 0.1582, 0.4717, 0.1167, 0.4496, 0.08029, 0.4197, 0.05045, 0.3833, 0.02827, 0.3418, 0.01461, 0.2968, 0.01, 0.25, 0.01461, 0.2032, 0.02827, 0.1582, 0.05045, 0.1167, 0.08029, 0.08029, 0.1167, 0.05045, 0.1582, 0.02827, 0.2032, 0.01461, 0.25, 0.01, 0.2968, 0.01461, 0.3418, 0.02827, 0.3833, 0.05045, 0.4197, 0.08029, 0.4496, 0.1167, 0.4717, 0.1582, 0.4854, 0.2032, 0.49, 0.25, 0.4854, 0.2968, 0.4717, 0.3418, 0.4496, 0.3833, 0.4197, 0.4197, 0.3833, 0.4496, 0.3418, 0.4717, 0.09375, 1.0, 0.125, 1.0, 0.125, 1.0, 0.09375, 1.0, 0.5, 1.0, 0.5312, 1.0, 0.5312, 1.0, 0.5, 1.0, 0.9062, 1.0, 0.9375, 1.0, 0.9375, 1.0, 0.9062, 1.0, 0.0625, 1.0, 0.09375, 1.0, 0.09375, 1.0, 0.0625, 1.0, 0.4688, 1.0, 0.5, 1.0, 0.5, 1.0, 0.4688, 1.0, 0.875, 1.0, 0.9062, 1.0, 0.9062, 1.0, 0.875, 1.0, 0.03125, 1.0, 0.0625, 1.0, 0.0625, 1.0, 0.03125, 1.0, 0.4375, 1.0, 0.4688, 1.0, 0.4688, 1.0, 0.4375, 1.0, 0.8438, 1.0, 0.875, 1.0, 0.875, 1.0, 0.8438, 1.0, 0.0, 1.0, 0.03125, 1.0, 0.03125, 1.0, 0.0, 1.0, 0.4062, 1.0, 0.4375, 1.0, 0.4375, 1.0, 0.4062, 1.0, 0.8125, 1.0, 0.8438, 1.0, 0.8438, 1.0, 0.8125, 1.0, 0.375, 1.0, 0.4062, 1.0, 0.4062, 1.0, 0.375, 1.0, 0.7812, 1.0, 0.8125, 1.0, 0.8125, 1.0, 0.7812, 1.0, 0.3438, 1.0, 0.375, 1.0, 0.375, 1.0, 0.3438, 1.0, 0.75, 1.0, 0.7812, 1.0, 0.7812, 1.0, 0.75, 1.0, 0.3125, 1.0, 0.3438, 1.0, 0.3438, 1.0, 0.3125, 1.0, 0.7188, 1.0, 0.75, 1.0, 0.75, 1.0, 0.7188, 1.0, 0.2812, 1.0, 0.3125, 1.0, 0.3125, 1.0, 0.2812, 1.0, 0.6875, 1.0, 0.7188, 1.0, 0.7188, 1.0, 0.6875, 1.0, 0.25, 1.0, 0.2812, 1.0, 0.2812, 1.0, 0.25, 1.0, 0.6562, 1.0, 0.6875, 1.0, 0.6875, 1.0, 0.6562, 1.0, 0.2188, 1.0, 0.25, 1.0, 0.25, 1.0, 0.2188, 1.0, 0.625, 1.0, 0.6562, 1.0, 0.6562, 1.0, 0.625, 1.0, 0.1875, 1.0, 0.2188, 1.0, 0.2188, 1.0, 0.1875, 1.0, 0.5938, 1.0, 0.625, 1.0, 0.625, 1.0, 0.5938, 1.0, 0.1562, 1.0, 0.1875, 1.0, 0.1875, 1.0, 0.1562, 1.0, 0.5625, 1.0, 0.5938, 1.0, 0.5938, 1.0, 0.5625, 1.0, 0.9688, 1.0, 1.0, 1.0, 1.0, 1.0, 0.9688, 1.0, 0.125, 1.0, 0.1562, 1.0, 0.1562, 1.0, 0.125, 1.0, 0.5312, 1.0, 0.5625, 1.0, 0.5625, 1.0, 0.5312, 1.0, 0.75, 0.49, 0.7968, 0.4854, 0.8418, 0.4717, 0.8833, 0.4496, 0.9197, 0.4197, 0.9496, 0.3833, 0.9717, 0.3418, 0.9854, 0.2968, 0.99, 0.25, 0.9854, 0.2032, 0.9717, 0.1582, 0.9496, 0.1167, 0.9197, 0.08029, 0.8833, 0.05045, 0.8418, 0.02827, 0.7968, 0.01461, 0.75, 0.01, 0.7032, 0.01461, 0.6582, 0.02827, 0.6167, 0.05045, 0.5803, 0.08029, 0.5504, 0.1167, 0.5283, 0.1582, 0.5146, 0.2032, 0.51, 0.25, 0.5146, 0.2968, 0.5283, 0.3418, 0.5504, 0.3833, 0.5803, 0.4197, 0.6167, 0.4496, 0.6582, 0.4717, 0.7032, 0.4854, 0.6562, 0.5, 0.625, 0.5, 0.625, 0.5, 0.6562, 0.5, 0.375, 0.5, 0.3438, 0.5, 0.3438, 0.5, 0.375, 0.5, 0.09375, 0.5, 0.0625, 0.5, 0.0625, 0.5, 0.09375, 0.5, 0.7812, 0.5, 0.75, 0.5, 0.75, 0.5, 0.7812, 0.5, 0.5, 0.5, 0.4688, 0.5, 0.4688, 0.5, 0.5, 0.5, 0.2188, 0.5, 0.1875, 0.5, 0.1875, 0.5, 0.2188, 0.5, 0.9062, 0.5, 0.875, 0.5, 0.875, 0.5, 0.9062, 0.5, 0.625, 0.5, 0.5938, 0.5, 0.5938, 0.5, 0.625, 0.5, 0.3438, 0.5, 0.3125, 0.5, 0.3125, 0.5, 0.3438, 0.5, 0.0625, 0.5, 0.03125, 0.5, 0.03125, 0.5, 0.0625, 0.5, 0.75, 0.5, 0.7188, 0.5, 0.7188, 0.5, 0.75, 0.5, 0.4688, 0.5, 0.4375, 0.5, 0.4375, 0.5, 0.4688, 0.5, 0.1875, 0.5, 0.1562, 0.5, 0.1562, 0.5, 0.1875, 0.5, 0.875, 0.5, 0.8438, 0.5, 0.8438, 0.5, 0.875, 0.5, 0.5938, 0.5, 0.5625, 0.5, 0.5625, 0.5, 0.5938, 0.5, 0.3125, 0.5, 0.2812, 0.5, 0.2812, 0.5, 0.3125, 0.5, 1.0, 0.5, 0.9688, 0.5, 0.9688, 0.5, 1.0, 0.5, 0.03125, 0.5, 0.0, 0.5, 0.0, 0.5, 0.03125, 0.5, 0.7188, 0.5, 0.6875, 0.5, 0.6875, 0.5, 0.7188, 0.5, 0.4375, 0.5, 0.4062, 0.5, 0.4062, 0.5, 0.4375, 0.5, 0.1562, 0.5, 0.125, 0.5, 0.125, 0.5, 0.1562, 0.5, 0.8438, 0.5, 0.8125, 0.5, 0.8125, 0.5, 0.8438, 0.5, 0.5625, 0.5, 0.5312, 0.5, 0.5312, 0.5, 0.5625, 0.5, 0.2812, 0.5, 0.25, 0.5, 0.25, 0.5, 0.2812, 0.5, 0.9688, 0.5, 0.9375, 0.5, 0.9375, 0.5, 0.9688, 0.5, 0.6875, 0.5, 0.6562, 0.5, 0.6562, 0.5, 0.6875, 0.5, 0.4062, 0.5, 0.375, 0.5, 0.375, 0.5, 0.4062, 0.5, 0.125, 0.5, 0.09375, 0.5, 0.09375, 0.5, 0.125, 0.5, 0.8125, 0.5, 0.7812, 0.5, 0.7812, 0.5, 0.8125, 0.5, 0.5312, 0.5, 0.5, 0.5, 0.5, 0.5, 0.5312, 0.5, 0.25, 0.5, 0.2188, 0.5, 0.2188, 0.5, 0.25, 0.5])
me_cylinder_004.update()
me_cube_002 = bpy.data.meshes.new('Cube.002')
me_cube_002.from_pydata([(-1.134, -1.279, 1.238), (-1.134, -1.279, 1.198), (-1.134, 1.275, 1.238), (-1.134, 1.275, 1.198), (-0.7644, -1.279, 1.238), (-0.7644, -1.279, 1.198), (-0.7644, 1.275, 1.238), (-0.7644, 1.275, 1.198)], [], [(0, 1, 3, 2), (2, 3, 7, 6), (6, 7, 5, 4), (4, 5, 1, 0), (2, 6, 4, 0), (7, 3, 1, 5)])
_uv = me_cube_002.uv_layers.new(name='UVMap')
_uv.uv.foreach_set('vector', [0.375, 0.0, 0.625, 0.0, 0.625, 0.25, 0.375, 0.25, 0.375, 0.25, 0.625, 0.25, 0.625, 0.5, 0.375, 0.5, 0.375, 0.5, 0.625, 0.5, 0.625, 0.75, 0.375, 0.75, 0.375, 0.75, 0.625, 0.75, 0.625, 1.0, 0.375, 1.0, 0.125, 0.5, 0.375, 0.5, 0.375, 0.75, 0.125, 0.75, 0.625, 0.5, 0.875, 0.5, 0.875, 0.75, 0.625, 0.75])
me_cube_002.update()
me_cylinder_001 = bpy.data.meshes.new('Cylinder.001')
me_cylinder_001.from_pydata([(-1.123e-09, 1.093, -1.574), (-1.123e-09, 1.093, 1.574), (0.2132, 1.072, -1.574), (0.2132, 1.072, 1.574), (0.4182, 1.01, -1.574), (0.4182, 1.01, 1.574), (0.6071, 0.9086, -1.574), (0.6071, 0.9086, 1.574), (0.7727, 0.7727, -1.574), (0.7727, 0.7727, 1.574), (0.9086, 0.6071, -1.574), (0.9086, 0.6071, 1.574), (1.01, 0.4182, -1.574), (1.01, 0.4182, 1.574), (1.072, 0.2132, -1.574), (1.072, 0.2132, 1.574), (1.093, -1.728e-10, -1.574), (1.093, -1.728e-10, 1.574), (1.072, -0.2132, -1.574), (1.072, -0.2132, 1.574), (1.01, -0.4182, -1.574), (1.01, -0.4182, 1.574), (0.9086, -0.6071, -1.574), (0.9086, -0.6071, 1.574), (0.7727, -0.7727, -1.574), (0.7727, -0.7727, 1.574), (0.6071, -0.9086, -1.574), (0.6071, -0.9086, 1.574), (0.4182, -1.01, -1.574), (0.4182, -1.01, 1.574), (0.2132, -1.072, -1.574), (0.2132, -1.072, 1.574), (-1.123e-09, -1.093, -1.574), (-1.123e-09, -1.093, 1.574), (-0.2132, -1.072, -1.574), (-0.2132, -1.072, 1.574), (-0.4182, -1.01, -1.574), (-0.4182, -1.01, 1.574), (-0.6071, -0.9086, -1.574), (-0.6071, -0.9086, 1.574), (-0.7727, -0.7727, -1.574), (-0.7727, -0.7727, 1.574), (-0.9086, -0.6071, -1.574), (-0.9086, -0.6071, 1.574), (-1.01, -0.4182, -1.574), (-1.01, -0.4182, 1.574), (-1.072, -0.2132, -1.574), (-1.072, -0.2132, 1.574), (-1.093, -1.728e-10, -1.574), (-1.093, -1.728e-10, 1.574), (-1.072, 0.2132, -1.574), (-1.072, 0.2132, 1.574), (-1.01, 0.4182, -1.574), (-1.01, 0.4182, 1.574), (-0.9086, 0.6071, -1.574), (-0.9086, 0.6071, 1.574), (-0.7727, 0.7727, -1.574), (-0.7727, 0.7727, 1.574), (-0.6071, 0.9086, -1.574), (-0.6071, 0.9086, 1.574), (-0.4182, 1.01, -1.574), (-0.4182, 1.01, 1.574), (-0.2132, 1.072, -1.574), (-0.2132, 1.072, 1.574)], [], [(0, 1, 3, 2), (2, 3, 5, 4), (4, 5, 7, 6), (6, 7, 9, 8), (8, 9, 11, 10), (10, 11, 13, 12), (12, 13, 15, 14), (14, 15, 17, 16), (16, 17, 19, 18), (18, 19, 21, 20), (20, 21, 23, 22), (22, 23, 25, 24), (24, 25, 27, 26), (26, 27, 29, 28), (28, 29, 31, 30), (30, 31, 33, 32), (32, 33, 35, 34), (34, 35, 37, 36), (36, 37, 39, 38), (38, 39, 41, 40), (40, 41, 43, 42), (42, 43, 45, 44), (44, 45, 47, 46), (46, 47, 49, 48), (48, 49, 51, 50), (50, 51, 53, 52), (52, 53, 55, 54), (54, 55, 57, 56), (56, 57, 59, 58), (58, 59, 61, 60), (3, 1, 63, 61, 59, 57, 55, 53, 51, 49, 47, 45, 43, 41, 39, 37, 35, 33, 31, 29, 27, 25, 23, 21, 19, 17, 15, 13, 11, 9, 7, 5), (60, 61, 63, 62), (62, 63, 1, 0), (0, 2, 4, 6, 8, 10, 12, 14, 16, 18, 20, 22, 24, 26, 28, 30, 32, 34, 36, 38, 40, 42, 44, 46, 48, 50, 52, 54, 56, 58, 60, 62)])
_uv = me_cylinder_001.uv_layers.new(name='UVMap')
_uv.uv.foreach_set('vector', [1.0, 0.5, 1.0, 1.0, 0.9688, 1.0, 0.9688, 0.5, 0.9688, 0.5, 0.9688, 1.0, 0.9375, 1.0, 0.9375, 0.5, 0.9375, 0.5, 0.9375, 1.0, 0.9062, 1.0, 0.9062, 0.5, 0.9062, 0.5, 0.9062, 1.0, 0.875, 1.0, 0.875, 0.5, 0.875, 0.5, 0.875, 1.0, 0.8438, 1.0, 0.8438, 0.5, 0.8438, 0.5, 0.8438, 1.0, 0.8125, 1.0, 0.8125, 0.5, 0.8125, 0.5, 0.8125, 1.0, 0.7812, 1.0, 0.7812, 0.5, 0.7812, 0.5, 0.7812, 1.0, 0.75, 1.0, 0.75, 0.5, 0.75, 0.5, 0.75, 1.0, 0.7188, 1.0, 0.7188, 0.5, 0.7188, 0.5, 0.7188, 1.0, 0.6875, 1.0, 0.6875, 0.5, 0.6875, 0.5, 0.6875, 1.0, 0.6562, 1.0, 0.6562, 0.5, 0.6562, 0.5, 0.6562, 1.0, 0.625, 1.0, 0.625, 0.5, 0.625, 0.5, 0.625, 1.0, 0.5938, 1.0, 0.5938, 0.5, 0.5938, 0.5, 0.5938, 1.0, 0.5625, 1.0, 0.5625, 0.5, 0.5625, 0.5, 0.5625, 1.0, 0.5312, 1.0, 0.5312, 0.5, 0.5312, 0.5, 0.5312, 1.0, 0.5, 1.0, 0.5, 0.5, 0.5, 0.5, 0.5, 1.0, 0.4688, 1.0, 0.4688, 0.5, 0.4688, 0.5, 0.4688, 1.0, 0.4375, 1.0, 0.4375, 0.5, 0.4375, 0.5, 0.4375, 1.0, 0.4062, 1.0, 0.4062, 0.5, 0.4062, 0.5, 0.4062, 1.0, 0.375, 1.0, 0.375, 0.5, 0.375, 0.5, 0.375, 1.0, 0.3438, 1.0, 0.3438, 0.5, 0.3438, 0.5, 0.3438, 1.0, 0.3125, 1.0, 0.3125, 0.5, 0.3125, 0.5, 0.3125, 1.0, 0.2812, 1.0, 0.2812, 0.5, 0.2812, 0.5, 0.2812, 1.0, 0.25, 1.0, 0.25, 0.5, 0.25, 0.5, 0.25, 1.0, 0.2188, 1.0, 0.2188, 0.5, 0.2188, 0.5, 0.2188, 1.0, 0.1875, 1.0, 0.1875, 0.5, 0.1875, 0.5, 0.1875, 1.0, 0.1562, 1.0, 0.1562, 0.5, 0.1562, 0.5, 0.1562, 1.0, 0.125, 1.0, 0.125, 0.5, 0.125, 0.5, 0.125, 1.0, 0.09375, 1.0, 0.09375, 0.5, 0.09375, 0.5, 0.09375, 1.0, 0.0625, 1.0, 0.0625, 0.5, 0.2968, 0.4854, 0.25, 0.49, 0.2032, 0.4854, 0.1582, 0.4717, 0.1167, 0.4496, 0.08029, 0.4197, 0.05045, 0.3833, 0.02827, 0.3418, 0.01461, 0.2968, 0.01, 0.25, 0.01461, 0.2032, 0.02827, 0.1582, 0.05045, 0.1167, 0.08029, 0.08029, 0.1167, 0.05045, 0.1582, 0.02827, 0.2032, 0.01461, 0.25, 0.01, 0.2968, 0.01461, 0.3418, 0.02827, 0.3833, 0.05045, 0.4197, 0.08029, 0.4496, 0.1167, 0.4717, 0.1582, 0.4854, 0.2032, 0.49, 0.25, 0.4854, 0.2968, 0.4717, 0.3418, 0.4496, 0.3833, 0.4197, 0.4197, 0.3833, 0.4496, 0.3418, 0.4717, 0.0625, 0.5, 0.0625, 1.0, 0.03125, 1.0, 0.03125, 0.5, 0.03125, 0.5, 0.03125, 1.0, 0.0, 1.0, 0.0, 0.5, 0.75, 0.49, 0.7968, 0.4854, 0.8418, 0.4717, 0.8833, 0.4496, 0.9197, 0.4197, 0.9496, 0.3833, 0.9717, 0.3418, 0.9854, 0.2968, 0.99, 0.25, 0.9854, 0.2032, 0.9717, 0.1582, 0.9496, 0.1167, 0.9197, 0.08029, 0.8833, 0.05045, 0.8418, 0.02827, 0.7968, 0.01461, 0.75, 0.01, 0.7032, 0.01461, 0.6582, 0.02827, 0.6167, 0.05045, 0.5803, 0.08029, 0.5504, 0.1167, 0.5283, 0.1582, 0.5146, 0.2032, 0.51, 0.25, 0.5146, 0.2968, 0.5283, 0.3418, 0.5504, 0.3833, 0.5803, 0.4197, 0.6167, 0.4496, 0.6582, 0.4717, 0.7032, 0.4854])
me_cylinder_001.update()

# ---- objects
ob_barrel_board = bpy.data.objects.new('barrel board', me_cube_001)
ob_empty = bpy.data.objects.new('Empty', None)
ob_metal_circle = bpy.data.objects.new('Metal circle', me_cylinder)
ob_nails = bpy.data.objects.new('Nails', me_cylinder_004)
ob_board_plate = bpy.data.objects.new('board plate', me_cube_002)
ob_interior = bpy.data.objects.new('Interior', me_cylinder_001)

# ---- transforms, parenting, visibility, modifiers, constraints
ob_barrel_board.location = (0.0, 0.0, 0.0)
_m = ob_barrel_board.modifiers.new('SimpleDeform', 'SIMPLE_DEFORM')
_m.deform_method = 'BEND'
_m.factor = 0.5236
_m.angle = 0.5236
_m = ob_barrel_board.modifiers.new('Array', 'ARRAY')
_m.count = 20
_m.use_relative_offset = False
_m.relative_offset_displace = (1.2, 0.0, -0.8)
_m.use_object_offset = True
_m.offset_object = ob_empty
ob_empty.location = (0.0, 0.0, 0.0)
ob_empty.rotation_euler = (0.0, 0.0, 0.3142)
ob_metal_circle.location = (0.0, 0.0, 0.0)
_m = ob_metal_circle.modifiers.new('Mirror', 'MIRROR')
_m.use_axis = (False, False, True)
_m.mirror_object = ob_empty
ob_nails.location = (0.0, 0.0, 0.0)
_m = ob_nails.modifiers.new('Array', 'ARRAY')
_m.count = 20
_m.use_relative_offset = False
_m.use_object_offset = True
_m.offset_object = ob_empty
_m = ob_nails.modifiers.new('Mirror', 'MIRROR')
_m.use_axis = (False, False, True)
ob_board_plate.location = (0.0, 0.0, 0.0)
_m = ob_board_plate.modifiers.new('Array', 'ARRAY')
_m.count = 6
_m.use_constant_offset = True
_m.constant_offset_displace = (0.01, 0.0, 0.0)
_m = ob_board_plate.modifiers.new('Mirror', 'MIRROR')
_m.use_axis = (False, False, True)
_m.mirror_object = ob_empty
_m = ob_board_plate.modifiers.new('Boolean', 'BOOLEAN')
_m.object = ob_interior
_m.operation = 'INTERSECT'
ob_interior.location = (0.0, 0.0, 0.0)

# ---- collection membership
col_collection.objects.link(ob_barrel_board)
col_collection.objects.link(ob_empty)
col_collection.objects.link(ob_metal_circle)
col_collection.objects.link(ob_nails)
col_collection.objects.link(ob_board_plate)
col_collection.objects.link(ob_interior)

# ---- scene / render settings (as saved in the file)
scene.frame_start = 1; scene.frame_end = 250; scene.frame_set(1)
scene.render.engine = 'BLENDER_EEVEE_NEXT'
bpy.context.view_layer.update()

# ---- added for rendering (the .blend has no active camera and no usable light): camera, sun
cam_auto = bpy.data.cameras.new('AutoCamera')
cam_auto.lens = 50.0
cam_auto.sensor_width = 36.0
cam_auto.clip_end = 1000.0
ob_auto_camera = bpy.data.objects.new('AutoCamera', cam_auto)
scene.collection.objects.link(ob_auto_camera)
ob_auto_camera.location = (4.39674, -5.27608, 3.51739)
ob_auto_camera.rotation_euler = (1.09748, -7.21219e-08, 0.694738)
scene.camera = ob_auto_camera
light_auto_sun = bpy.data.lights.new('AutoSun', 'SUN')
light_auto_sun.energy = 3.0
light_auto_sun.angle = 0.0523599
ob_auto_sun = bpy.data.objects.new('AutoSun', light_auto_sun)
scene.collection.objects.link(ob_auto_sun)
ob_auto_sun.rotation_euler = (0.872665, 0.174533, 0.523599)
bpy.context.view_layer.update()
